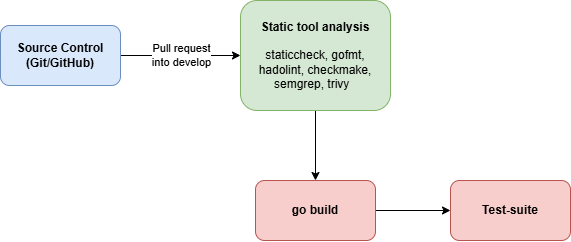

The diagram above was exported from draw.io. Its source (the exported page's mxGraphModel, read from the mxfile embedded in the PNG):
<mxGraphModel dx="1178" dy="624" grid="1" gridSize="10" guides="1" tooltips="1" connect="1" arrows="1" fold="1" page="1" pageScale="1" pageWidth="827" pageHeight="1169" background="#ffffff" math="0" shadow="0">
  <root>
    <mxCell id="0" />
    <mxCell id="1" parent="0" />
    <mxCell id="2" edge="1" parent="1" source="4" style="edgeStyle=orthogonalEdgeStyle;rounded=0;orthogonalLoop=1;jettySize=auto;html=1;" target="6">
      <mxGeometry relative="1" as="geometry" />
    </mxCell>
    <mxCell id="3" connectable="0" parent="2" style="edgeLabel;html=1;align=center;verticalAlign=middle;resizable=0;points=[];" value="Pull request&lt;br&gt;into develop" vertex="1">
      <mxGeometry relative="1" x="-0.1857" y="2" as="geometry">
        <mxPoint x="11" y="2" as="offset" />
      </mxGeometry>
    </mxCell>
    <mxCell id="4" parent="1" style="rounded=1;whiteSpace=wrap;html=1;fillColor=#dae8fc;strokeColor=#6c8ebf;fontStyle=1" value="Source Control&#10;(Git/GitHub)" vertex="1">
      <mxGeometry height="60" width="120" x="40" y="385" as="geometry" />
    </mxCell>
    <mxCell id="5" edge="1" parent="1" source="6" style="edgeStyle=orthogonalEdgeStyle;rounded=0;orthogonalLoop=1;jettySize=auto;html=1;" target="9">
      <mxGeometry relative="1" as="geometry" />
    </mxCell>
    <mxCell id="6" parent="1" style="rounded=1;whiteSpace=wrap;html=1;fillColor=#d5e8d4;strokeColor=#82b366;fontStyle=1" value="Static tool analysis&lt;br&gt;&lt;br&gt;&lt;span style=&quot;font-weight: normal;&quot;&gt;staticcheck,&amp;nbsp;gofmt,&lt;br&gt;hadolint,&amp;nbsp;checkmake,&lt;br&gt;semgrep, trivy&lt;/span&gt;&amp;nbsp;&amp;nbsp;" vertex="1">
      <mxGeometry height="110" width="150" x="280" y="360" as="geometry" />
    </mxCell>
    <mxCell id="7" parent="1" style="rounded=1;whiteSpace=wrap;html=1;fillColor=#f8cecc;strokeColor=#b85450;fontStyle=1" value="Test-suite" vertex="1">
      <mxGeometry height="60" width="120" x="490" y="540" as="geometry" />
    </mxCell>
    <mxCell id="8" edge="1" parent="1" source="9" style="edgeStyle=orthogonalEdgeStyle;rounded=0;orthogonalLoop=1;jettySize=auto;html=1;" target="7">
      <mxGeometry relative="1" as="geometry" />
    </mxCell>
    <mxCell id="9" parent="1" style="rounded=1;whiteSpace=wrap;html=1;fillColor=#f8cecc;strokeColor=#b85450;fontStyle=1" value="go build" vertex="1">
      <mxGeometry height="60" width="120" x="295" y="540" as="geometry" />
    </mxCell>
  </root>
</mxGraphModel>